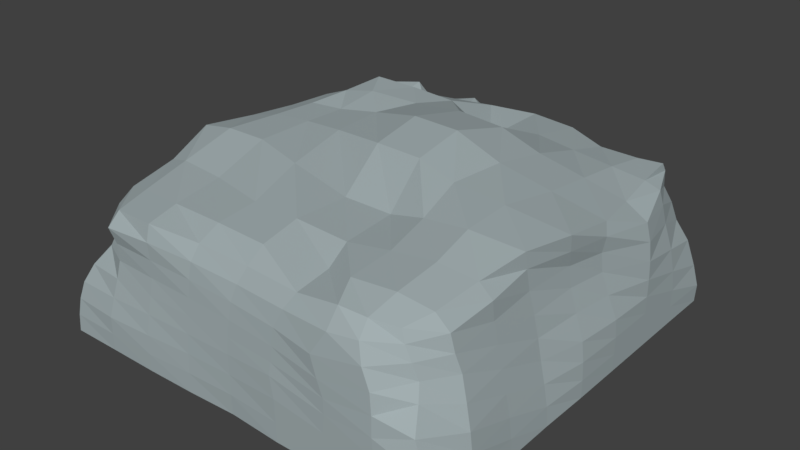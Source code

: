 # Source: Mine.blend  (saved by Blender 2.79.0; exported with 4.5.12 LTS)
import bpy
from mathutils import Matrix  # noqa: F401  (used for matrix-valued properties, if any)

bpy.ops.wm.read_factory_settings(use_empty=True)
scene = bpy.context.scene
scene.name = 'Scene'

# ---- collections
col_collection_1 = bpy.data.collections.new('Collection 1'); scene.collection.children.link(col_collection_1)

# ---- materials (node trees are filled in below, after node groups)
mat_black = bpy.data.materials.new('Black')
mat_black.alpha_threshold = 0.0
mat_black.use_transparent_shadow = False
mat_black.diffuse_color = (0.0, 0.0, 0.0, 1.0)
mat_black.roughness = 0.5
mat_black.line_color = (0.0, 0.0, 0.0, 1.0)
mat_rock = bpy.data.materials.new('Rock')
mat_rock.alpha_threshold = 0.0
mat_rock.use_transparent_shadow = False
mat_rock.diffuse_color = (0.3636, 0.4262, 0.4385, 1.0)
mat_rock.roughness = 0.5

# ---- material node trees

# ---- world
world_world = bpy.data.worlds.new('World'); scene.world = world_world
world_world.color = (0.05088, 0.05088, 0.05088)
world_world.use_sun_shadow = False
world_world.sun_shadow_jitter_overblur = 0.0
world_world.cycles.sampling_method = 'MANUAL'

# ---- meshes
me_cube = bpy.data.meshes.new('Cube')
me_cube.from_pydata([(-0.06923, 0.004854, 5.932), (-6.066, 0.004932, 5.932), (-6.087, -0.02152, -0.04424), (-0.06438, 0.003915, -0.06792), (-0.7795, 1.986, 5.517), (-5.564, 1.873, 5.413), (-4.859, 2.213, 0.7902), (-0.5763, 2.117, 0.3476), (-3.066, 0.03028, 5.916), (-0.06759, 0.004323, 2.934), (-0.4799, 1.221, 5.611), (-6.068, 0.004285, 2.934), (-5.855, 1.012, 5.717), (-3.066, 0.003918, -0.02988), (-5.67, 0.743, 0.3035), (-0.403, 1.239, 0.0937), (-2.947, 1.982, 5.633), (-0.2992, 2.231, 3.068), (-5.589, 2.348, 3.0), (-2.846, 2.141, -0.01728), (-0.244, 1.138, 2.916), (-5.968, 1.114, 2.944), (-3.114, 1.08, 5.865), (-3.233, 2.571, 3.048), (-3.068, 0.004285, 2.934), (-4.568, 0.004285, 5.934), (-0.06751, 0.004285, 1.434), (-0.6202, 1.641, 5.552), (-6.068, 0.004285, 1.434), (-5.597, 1.52, 5.451), (-1.553, 0.002902, -0.01977), (-4.865, 1.175, 0.8684), (-0.584, 1.739, 0.2191), (-4.57, 2.024, 5.722), (-0.4532, 2.038, 1.529), (-5.357, 2.353, 1.734), (-1.553, 2.074, 0.2906), (-1.568, 0.004335, 5.934), (-0.06998, 0.005361, 4.433), (-0.1522, 0.5659, 5.896), (-6.068, 0.004285, 4.434), (-6.023, 0.5043, 5.89), (-4.568, 0.002677, -0.05365), (-5.879, 0.2812, 0.1065), (-0.1153, 0.5836, -0.01904), (-1.488, 2.078, 5.711), (-0.5636, 2.159, 4.49), (-5.687, 2.111, 4.396), (-4.174, 2.297, 0.6358), (-0.06827, 1.005, 1.434), (-0.2735, 1.11, 4.403), (-0.3608, 1.758, 2.952), (-0.08488, 0.512, 2.93), (-1.291, 1.152, 0.4271), (-4.709, 0.8983, -0.0251), (-2.784, 1.716, 0.3693), (-5.898, 0.9965, 1.524), (-6.018, 1.05, 4.413), (-6.057, 0.5147, 2.934), (-5.841, 1.789, 2.976), (-4.558, 1.068, 5.829), (-1.545, 0.9784, 5.933), (-3.092, 0.5853, 5.905), (-3.072, 1.543, 5.813), (-4.641, 2.456, 2.874), (-1.878, 2.477, 3.22), (-2.943, 2.274, 4.828), (-3.115, 2.566, 1.473), (-3.066, -0.008179, 1.481), (-3.066, 0.005522, 4.437), (-1.568, 0.004285, 2.934), (-4.568, 0.004372, 2.934), (-4.568, 0.004285, 4.434), (-1.568, 0.004285, 4.434), (-1.563, -0.008377, 1.483), (-1.71, 2.368, 1.606), (-1.664, 2.219, 4.649), (-4.597, 2.216, 4.555), (-1.726, 1.473, 5.924), (-1.569, 0.5071, 5.934), (-4.576, 0.5256, 5.917), (-5.897, 1.643, 4.362), (-6.065, 0.5049, 4.434), (-6.064, 0.5066, 1.438), (-4.184, 1.33, 0.8866), (-4.639, 0.5036, -0.1071), (-1.336, 0.5279, 0.3256), (-0.1247, 0.5317, 4.422), (-0.3982, 1.688, 4.415), (-0.1054, 1.544, 1.443), (-0.06751, 0.5043, 1.434), (-1.479, 1.71, 0.1134), (-5.621, 1.704, 1.658), (-4.529, 1.565, 5.792), (-4.482, 2.6, 1.717), (-4.568, 0.004177, 1.435), (-5.318, 0.004962, 5.932), (-0.06751, 0.004285, 0.6841), (-0.7179, 1.828, 5.547), (-6.073, -0.02395, 0.6749), (-5.578, 1.731, 5.44), (-0.8172, 0.004126, -0.06447), (-4.838, 1.808, 0.8125), (-0.5692, 1.992, 0.2722), (-5.269, 1.954, 5.635), (-0.5498, 2.065, 0.8736), (-5.052, 2.164, 1.028), (-0.9633, 2.079, 0.322), (-2.318, 0.005812, 5.934), (-0.07481, 0.007486, 3.682), (-0.3532, 0.9532, 5.82), (-6.068, 0.004285, 3.684), (-5.966, 0.755, 5.832), (-3.818, -0.007264, 0.01489), (-5.76, 0.4609, 0.177), (-0.2185, 0.9712, 0.05731), (-2.123, 1.975, 5.681), (-0.4409, 2.27, 3.794), (-5.805, 2.352, 3.687), (-3.554, 2.136, 0.09252), (-0.1425, 1.126, 0.7217), (-0.3003, 1.125, 3.646), (-0.3179, 1.993, 3.026), (-0.1238, 0.7884, 2.92), (-0.8504, 1.138, 0.01423), (-3.798, 0.7689, 1.137), (-2.697, 1.426, 0.8996), (-5.728, 0.778, 0.8966), (-5.994, 1.105, 3.674), (-6.067, 0.2545, 2.934), (-5.906, 1.448, 2.955), (-5.246, 1.049, 5.806), (-2.373, 1.068, 5.899), (-3.076, 0.3143, 5.921), (-3.1, 1.308, 5.843), (-5.169, 2.45, 2.967), (-2.491, 2.589, 3.117), (-2.921, 2.176, 5.398), (-3.222, 2.716, 2.306), (-3.069, -0.01991, 0.865), (-3.067, 0.004353, 3.684), (-0.8175, 0.004285, 2.934), (-3.818, 0.004285, 2.934), (-3.819, 0.01055, 5.928), (-0.06751, 0.004285, 2.184), (-0.546, 1.425, 5.516), (-6.068, 0.004285, 2.184), (-5.683, 1.273, 5.532), (-2.316, 0.0008523, -0.03492), (-5.151, 0.8026, 0.7646), (-0.4895, 1.502, 0.1317), (-3.763, 1.997, 5.634), (-0.3072, 2.099, 2.264), (-5.471, 2.334, 2.351), (-2.148, 2.135, 0.07207), (-0.8175, 0.005142, 5.932), (-0.06889, 0.004747, 5.184), (-0.08089, 0.2582, 5.923), (-6.066, 0.004637, 5.184), (-6.054, 0.2543, 5.921), (-5.325, -0.008379, -0.06959), (-6.011, 0.1907, 0.04454), (-0.05269, 0.2581, -0.0754), (-1.121, 2.041, 5.656), (-0.6247, 2.075, 5.167), (-5.722, 1.938, 5.056), (-4.621, 2.385, 0.7563), (-0.1887, 1.107, 2.257), (-0.2192, 1.074, 5.118), (-0.3324, 1.465, 2.938), (-0.07123, 0.2559, 2.933), (-5.081, 0.7002, 0.2548), (-2.848, 1.94, 0.1082), (-5.952, 1.091, 2.218), (-6.025, 1.007, 5.143), (-6.022, 0.8008, 2.937), (-5.761, 2.104, 3.0), (-3.842, 1.077, 5.843), (-0.8652, 1.063, 5.915), (-3.12, 0.8526, 5.888), (-3.013, 1.774, 5.755), (-4.071, 2.475, 2.873), (-1.136, 2.402, 3.205), (-2.937, 2.245, 3.996), (-2.977, 2.043, 0.9185), (-3.068, 0.004245, 2.184), (-3.068, 0.00534, 5.185), (-2.318, 0.004285, 2.934), (-5.318, 0.004343, 2.934), (-4.568, 0.004391, 3.684), (-4.568, 0.004285, 5.184), (-3.817, 0.004563, 4.435), (-5.318, 0.004285, 4.434), (-1.568, 0.004285, 3.684), (-1.568, 0.004286, 5.184), (-0.8177, 0.00437, 4.434), (-2.317, 0.004473, 4.434), (-1.56, -0.01836, 0.8715), (-1.567, 0.003936, 2.185), (-0.8175, 0.00416, 1.435), (-2.31, -0.02081, 1.528), (-2.377, 2.53, 1.512), (-1.034, 2.215, 1.595), (-1.783, 2.485, 2.405), (-1.639, 2.196, 0.8813), (-2.216, 2.189, 4.766), (-1.065, 2.259, 4.58), (-1.661, 2.177, 5.319), (-1.769, 2.312, 3.936), (-5.325, 2.219, 4.481), (-3.686, 2.249, 4.79), (-4.574, 2.127, 5.28), (-4.647, 2.459, 3.728), (-2.351, 1.517, 5.853), (-1.011, 1.602, 5.893), (-1.631, 1.2, 5.932), (-1.517, 1.814, 5.874), (-2.325, 0.61, 5.934), (-0.8241, 0.5118, 5.934), (-1.568, 0.2544, 5.934), (-1.54, 0.7694, 5.934), (-5.317, 0.5045, 5.933), (-3.839, 0.5587, 5.899), (-4.568, 0.2548, 5.934), (-4.579, 0.809, 5.872), (-5.903, 1.777, 3.669), (-5.874, 1.525, 5.014), (-5.96, 1.347, 4.383), (-5.82, 1.908, 4.362), (-6.062, 0.5114, 3.684), (-6.066, 0.5043, 5.183), (-6.067, 0.2543, 4.434), (-6.05, 0.7698, 4.429), (-5.992, 0.428, 0.7534), (-6.064, 0.5069, 2.185), (-6.067, 0.2543, 1.434), (-6.029, 0.7598, 1.464), (-3.521, 1.424, 1.012), (-4.681, 1.38, 0.6094), (-4.44, 1.031, 0.4477), (-4.141, 1.881, 0.7296), (-3.811, 0.4555, 0.2753), (-5.331, 0.4324, -0.03189), (-4.585, 0.2564, -0.06945), (-4.703, 0.7135, -0.1151), (-0.802, 0.5132, -0.05847), (-1.464, 0.2582, 0.1252), (-1.283, 0.8227, 0.4376), (-0.1682, 0.5487, 3.657), (-0.07896, 0.51, 5.182), (-0.1955, 0.8188, 4.412), (-0.0855, 0.2623, 4.429), (-0.4133, 1.744, 3.715), (-0.3923, 1.628, 5.114), (-0.4057, 1.953, 4.439), (-0.3452, 1.4, 4.405), (-0.3038, 1.755, 0.7834), (-0.2915, 1.7, 2.333), (-0.1645, 1.809, 1.463), (-0.07901, 1.269, 1.436), (-0.06747, 0.5114, 0.6838), (-0.06751, 0.5043, 2.184), (-0.06751, 0.7543, 1.434), (-0.06751, 0.2543, 1.434), (-0.9618, 1.692, 0.07311), (-2.036, 1.756, 0.1611), (-1.423, 1.451, 0.2245), (-1.506, 1.921, 0.1054), (-5.115, 1.234, 1.224), (-5.786, 1.793, 2.294), (-5.67, 1.255, 1.605), (-5.53, 2.074, 1.683), (-5.206, 1.555, 5.77), (-3.811, 1.56, 5.798), (-4.531, 1.316, 5.796), (-4.55, 1.803, 5.798), (-5.002, 2.485, 1.703), (-3.871, 2.498, 1.487), (-4.688, 2.409, 2.162), (-4.259, 2.525, 1.057), (-4.568, -0.0007389, 0.7161), (-4.568, 0.004285, 2.184), (-3.818, -0.0007957, 1.459), (-5.318, 0.004285, 1.434), (-5.318, 0.004285, 2.184), (-3.818, 0.004285, 2.184), (-3.82, -0.02574, 0.8744), (-3.697, 2.401, 0.8803), (-4.06, 2.507, 2.128), (-5.115, 2.438, 2.29), (-3.791, 1.792, 5.76), (-3.826, 1.319, 5.819), (-5.207, 1.308, 5.762), (-5.688, 2.116, 2.341), (-5.857, 1.422, 2.248), (-5.303, 0.8593, 1.115), (-2.102, 1.966, 0.04315), (-1.923, 1.505, 0.5024), (-0.9174, 1.42, 0.03333), (-0.06751, 0.2543, 2.184), (-0.08116, 0.7652, 2.196), (-0.08865, 0.8008, 0.6979), (-0.2717, 1.429, 2.313), (-0.2559, 1.923, 2.316), (-0.351, 1.957, 0.8108), (-0.3238, 1.379, 5.07), (-0.4406, 1.874, 5.138), (-0.4345, 2.036, 3.755), (-0.06816, 0.2548, 5.184), (-0.1221, 0.7764, 5.169), (-0.2445, 0.836, 3.642), (-0.8105, 0.2535, -0.06483), (-5.252, 0.5315, 0.05187), (-5.337, 0.2306, -0.06161), (-3.816, 0.2253, 0.1216), (-4.575, 1.969, 0.6767), (-4.892, 0.9607, 0.4712), (-3.699, 1.042, 1.326), (-6.029, 0.7854, 2.196), (-6.067, 0.2543, 2.184), (-6.054, 0.2135, 0.7006), (-6.056, 0.7544, 5.173), (-6.067, 0.2543, 5.184), (-6.067, 0.2544, 3.684), (-5.816, 1.757, 5.006), (-5.949, 1.268, 5.072), (-5.943, 1.433, 3.668), (-3.85, 0.8273, 5.872), (-3.828, 0.2894, 5.921), (-5.317, 0.2543, 5.934), (-0.8544, 0.7882, 5.93), (-0.8177, 0.2547, 5.934), (-2.318, 0.2854, 5.934), (-1.101, 1.85, 5.824), (-0.896, 1.339, 5.903), (-2.366, 1.276, 5.88), (-3.891, 2.391, 3.893), (-3.738, 2.161, 5.339), (-5.313, 2.052, 5.161), (-1.128, 2.38, 3.938), (-1.073, 2.178, 5.239), (-2.115, 2.055, 5.179), (-1.029, 2.138, 0.9058), (-1.032, 2.308, 2.369), (-2.485, 2.724, 2.364), (-2.317, 0.002845, 2.189), (-0.8175, 0.004285, 2.184), (-0.8177, 0.003423, 0.6938), (-2.318, 0.004755, 5.184), (-0.8175, 0.00437, 5.184), (-0.8188, 0.004846, 3.684), (-5.318, 0.004285, 5.184), (-3.817, 0.004372, 5.184), (-3.818, 0.004285, 3.684), (-5.318, 0.004356, 3.684), (-2.318, 0.004285, 3.684), (-2.307, -0.02845, 0.943), (-2.275, 2.204, 0.7482), (-2.287, 2.188, 3.915), (-5.271, 2.455, 3.725), (-2.24, 1.77, 5.8), (-2.394, 0.8931, 5.92), (-5.285, 0.7827, 5.87), (-5.876, 2.102, 3.678), (-6.035, 0.7949, 3.68), (-5.882, 0.601, 0.8213), (-3.512, 1.846, 0.337), (-3.797, 0.5968, 0.7528), (-0.8165, 0.8093, -0.02075), (-0.1032, 0.2699, 3.674), (-0.3545, 1.429, 3.673), (-0.2536, 1.484, 0.7474), (-0.067, 0.2545, 0.6837), (-0.9398, 1.934, 0.09184), (-5.151, 1.77, 1.085), (-5.27, 1.779, 5.825), (-4.763, 2.624, 1.247), (-5.319, -0.001344, 0.6809), (-3.818, -0.007264, 0.01489), (-3.066, 0.003918, -0.02988), (-3.798, 0.7689, 1.137), (-3.054, 0.2675, 0.09784), (-2.697, 1.426, 0.8996), (-2.316, 0.0008523, -0.03492), (-1.553, 0.002902, -0.01977), (-1.291, 1.152, 0.4271), (-3.811, 0.4555, 0.2753), (-1.336, 0.5279, 0.3256), (-1.464, 0.2582, 0.1252), (-1.283, 0.8227, 0.4376), (-1.423, 1.451, 0.2245), (-1.923, 1.505, 0.5024), (-2.296, 0.2505, 0.06133), (-3.816, 0.2253, 0.1216), (-3.699, 1.042, 1.326), (-3.797, 0.5968, 0.7528), (-3.744, 0.6752, 3.052), (-2.769, 1.057, 2.575), (-2.644, 1.333, 2.815), (-3.083, 1.09, 1.762), (-1.238, 1.058, 2.343), (-2.744, 0.7029, 2.713), (-3.381, 0.4222, 2.854), (-3.758, 0.3619, 2.191), (-3.58, 0.417, 2.037), (-1.282, 0.4343, 2.241), (-1.229, 0.7291, 2.353), (-1.37, 1.357, 2.14), (-3.001, 0.1738, 2.013), (-1.411, 0.1645, 2.041), (-1.87, 1.411, 2.418), (-2.971, 0.7401, 1.791), (-2.243, 0.1569, 1.977), (-3.763, 0.1317, 2.037), (-3.646, 0.9484, 3.241), (-3.744, 0.5032, 2.668), (-6.004, 1.71, 0.8826), (-5.099, 2.055, 1.238), (-5.244, 2.11, 0.2482), (-5.624, 0.6263, -0.02099), (-5.822, 0.6138, 0.9354), (-5.432, 1.271, 1.714), (-4.345, 2.002, 0.6292), (-4.576, 1.251, -0.3319), (-4.739, 0.1666, 0.1745), (-4.915, 0.8088, 1.122), (-4.5, 1.417, 1.539), (-3.953, 0.9624, 0.6715), (-5.723, 2.01, 0.5384), (-5.584, 1.964, 1.05), (-5.262, 2.295, 0.7417), (-5.327, 1.764, 1.574), (-5.732, 1.504, 1.348), (-5.913, 1.403, 0.4352), (-5.521, 1.674, -0.05259), (-6.042, 1.121, 0.9408), (-5.963, 0.5836, 0.413), (-5.704, 0.9368, 1.394), (-4.721, 1.887, 1.578), (-4.97, 1.401, 1.913), (-4.748, 2.29, 0.322), (-4.702, 2.218, 0.9806), (-5.097, 0.5538, -0.2341), (-4.886, 1.795, -0.1164), (-5.478, 0.2273, 0.5211), (-5.426, 0.1965, -0.04413), (-5.198, 0.9125, 1.611), (-5.421, 0.6392, 1.056), (-4.233, 1.844, 1.152), (-4.392, 1.765, 0.1208), (-4.55, 0.3122, -0.1851), (-4.94, 0.3681, 0.6734), (-4.552, 1.005, 1.257), (-3.93, 1.516, 0.6201), (-4.231, 1.167, 1.149), (-4.079, 0.9816, 0.0969), (-4.138, 0.5618, 0.3366), (-4.376, 0.8549, 0.9965), (-3.947, 2.172, 0.5794), (-3.629, 1.809, 0.5909), (-3.625, 2.08, 0.2088), (-4.328, 2.032, 0.0299), (-4.38, 1.907, 0.4661), (-4.031, 1.705, 0.7801), (-3.502, 1.638, 0.1906), (-3.858, 1.8, -0.2383), (-4.356, 1.575, -0.09607), (-4.124, 1.553, 0.393), (-3.789, 1.41, 0.5462), (-3.87, 1.304, 0.03882), (-3.762, 2.186, 0.4106), (-3.76, 2.019, 0.5947), (-3.554, 2.015, 0.4359), (-3.8, 1.778, 0.7472), (-3.986, 1.936, 0.7045), (-4.056, 2.178, 0.3467), (-3.861, 2.175, 0.09439), (-4.206, 2.075, 0.5564), (-4.415, 2.065, 0.271), (-4.223, 1.821, 0.6659), (-3.631, 1.565, 0.6473), (-3.889, 1.509, 0.7889), (-3.454, 1.905, 0.1638), (-3.481, 1.738, 0.4242), (-4.256, 1.862, -0.1644), (-3.687, 1.965, -0.03977), (-4.475, 1.796, 0.1927), (-4.473, 1.889, -0.05636), (-4.139, 1.577, 0.6601), (-4.293, 1.732, 0.4439), (-3.552, 1.459, 0.3739), (-3.608, 1.722, -0.03549), (-4.255, 1.602, -0.2683), (-4.313, 1.582, 0.1691), (-3.972, 1.419, 0.3999), (-3.629, 1.399, 0.06424), (-3.841, 1.345, 0.3095), (-3.881, 1.475, -0.1764), (-4.074, 1.377, -0.1039), (-4.0, 1.38, 0.244)], [], [(377, 99, 2, 160), (376, 166, 6, 106), (375, 104, 5, 100), (374, 106, 6, 102), (373, 107, 7, 103), (372, 97, 3, 162), (371, 120, 15, 150), (370, 121, 20, 169), (369, 109, 9, 170), (368, 124, 15, 115), (266, 53, 385, 390), (366, 119, 19, 172), (365, 127, 14, 114), (364, 128, 21, 175), (363, 118, 18, 176), (362, 131, 12, 112), (361, 132, 22, 179), (360, 116, 16, 180), (359, 135, 18, 118), (358, 136, 23, 183), (357, 154, 19, 184), (356, 139, 13, 148), (355, 140, 24, 187), (354, 111, 11, 188), (353, 189, 71, 142), (352, 190, 72, 191), (351, 158, 40, 192), (350, 193, 70, 141), (349, 194, 73, 195), (348, 186, 69, 196), (347, 197, 30, 101), (346, 198, 74, 199), (345, 185, 68, 200), (344, 201, 67, 138), (343, 202, 75, 203), (342, 107, 36, 204), (341, 205, 66, 137), (340, 206, 76, 207), (339, 182, 65, 208), (338, 209, 47, 165), (337, 210, 77, 211), (336, 181, 64, 212), (335, 213, 63, 134), (334, 214, 78, 215), (333, 163, 45, 216), (332, 217, 62, 133), (331, 218, 79, 219), (330, 178, 61, 220), (329, 221, 41, 159), (328, 222, 80, 223), (327, 177, 60, 224), (326, 225, 59, 130), (325, 226, 81, 227), (324, 165, 47, 228), (323, 229, 58, 129), (322, 230, 82, 231), (321, 174, 57, 232), (320, 233, 43, 161), (319, 234, 83, 235), (318, 173, 56, 236), (317, 237, 55, 126), (316, 238, 84, 239), (315, 166, 48, 240), (113, 314, 393, 378), (313, 242, 85, 243), (312, 171, 54, 244), (311, 245, 44, 162), (13, 113, 378, 379), (367, 125, 380, 395), (310, 248, 52, 123), (309, 249, 87, 250), (308, 156, 38, 251), (307, 252, 51, 122), (306, 253, 88, 254), (305, 168, 50, 255), (304, 256, 32, 103), (303, 257, 89, 258), (302, 167, 49, 259), (301, 260, 44, 115), (300, 261, 90, 262), (299, 144, 26, 263), (298, 264, 32, 150), (297, 265, 91, 266), (296, 154, 36, 267), (295, 268, 31, 149), (294, 269, 92, 270), (293, 153, 35, 271), (292, 272, 29, 147), (291, 273, 93, 274), (290, 151, 33, 275), (289, 276, 35, 153), (288, 277, 94, 278), (287, 119, 48, 279), (286, 280, 42, 113), (285, 281, 95, 282), (284, 146, 28, 283), (281, 284, 283, 95), (71, 188, 284, 281), (188, 11, 146, 284), (185, 285, 282, 68), (24, 142, 285, 185), (142, 71, 281, 285), (139, 286, 113, 13), (68, 282, 286, 139), (282, 95, 280, 286), (277, 287, 279, 94), (67, 184, 287, 277), (184, 19, 119, 287), (181, 288, 278, 64), (23, 138, 288, 181), (138, 67, 277, 288), (135, 289, 153, 18), (64, 278, 289, 135), (278, 94, 276, 289), (273, 290, 275, 93), (63, 180, 290, 273), (180, 16, 151, 290), (177, 291, 274, 60), (22, 134, 291, 177), (134, 63, 273, 291), (131, 292, 147, 12), (60, 274, 292, 131), (274, 93, 272, 292), (269, 293, 271, 92), (59, 176, 293, 269), (176, 18, 153, 293), (173, 294, 270, 56), (21, 130, 294, 173), (130, 59, 269, 294), (127, 295, 149, 14), (56, 270, 295, 127), (270, 92, 268, 295), (265, 296, 267, 91), (55, 172, 296, 265), (172, 19, 154, 296), (30, 148, 383, 384), (148, 13, 379, 383), (126, 55, 265, 297), (124, 298, 150, 15), (53, 266, 298, 124), (266, 91, 264, 298), (261, 299, 263, 90), (52, 170, 299, 261), (170, 9, 144, 299), (167, 300, 262, 49), (20, 123, 300, 167), (123, 52, 261, 300), (120, 301, 115, 15), (49, 262, 301, 120), (262, 90, 260, 301), (257, 302, 259, 89), (51, 169, 302, 257), (169, 20, 167, 302), (152, 303, 258, 34), (17, 122, 303, 152), (122, 51, 257, 303), (105, 304, 103, 7), (34, 258, 304, 105), (258, 89, 256, 304), (253, 305, 255, 88), (27, 145, 305, 253), (145, 10, 168, 305), (164, 306, 254, 46), (4, 98, 306, 164), (98, 27, 253, 306), (117, 307, 122, 17), (46, 254, 307, 117), (254, 88, 252, 307), (249, 308, 251, 87), (39, 157, 308, 249), (157, 0, 156, 308), (168, 309, 250, 50), (10, 110, 309, 168), (110, 39, 249, 309), (121, 310, 123, 20), (50, 250, 310, 121), (250, 87, 248, 310), (241, 367, 395, 386), (125, 317, 394, 380), (126, 297, 391, 382), (247, 86, 387, 389), (297, 266, 390, 391), (53, 247, 389, 385), (101, 311, 162, 3), (30, 246, 311, 101), (246, 86, 245, 311), (242, 312, 244, 85), (43, 114, 312, 242), (114, 14, 171, 312), (160, 313, 243, 42), (2, 161, 313, 160), (161, 43, 242, 313), (317, 126, 382, 394), (42, 243, 314, 113), (243, 85, 241, 314), (238, 315, 240, 84), (31, 102, 315, 238), (102, 6, 166, 315), (171, 316, 239, 54), (14, 149, 316, 171), (149, 31, 238, 316), (246, 30, 384, 388), (54, 239, 317, 125), (239, 84, 237, 317), (234, 318, 236, 83), (58, 175, 318, 234), (175, 21, 173, 318), (146, 319, 235, 28), (11, 129, 319, 146), (129, 58, 234, 319), (99, 320, 161, 2), (28, 235, 320, 99), (235, 83, 233, 320), (230, 321, 232, 82), (41, 112, 321, 230), (112, 12, 174, 321), (158, 322, 231, 40), (1, 159, 322, 158), (159, 41, 230, 322), (111, 323, 129, 11), (40, 231, 323, 111), (231, 82, 229, 323), (226, 324, 228, 81), (29, 100, 324, 226), (100, 5, 165, 324), (174, 325, 227, 57), (12, 147, 325, 174), (147, 29, 226, 325), (128, 326, 130, 21), (57, 227, 326, 128), (227, 81, 225, 326), (222, 327, 224, 80), (62, 179, 327, 222), (179, 22, 177, 327), (143, 328, 223, 25), (8, 133, 328, 143), (133, 62, 222, 328), (96, 329, 159, 1), (25, 223, 329, 96), (223, 80, 221, 329), (218, 330, 220, 79), (39, 110, 330, 218), (110, 10, 178, 330), (155, 331, 219, 37), (0, 157, 331, 155), (157, 39, 218, 331), (108, 332, 133, 8), (37, 219, 332, 108), (219, 79, 217, 332), (214, 333, 216, 78), (27, 98, 333, 214), (98, 4, 163, 333), (178, 334, 215, 61), (10, 145, 334, 178), (145, 27, 214, 334), (132, 335, 134, 22), (61, 215, 335, 132), (215, 78, 213, 335), (210, 336, 212, 77), (66, 183, 336, 210), (183, 23, 181, 336), (151, 337, 211, 33), (16, 137, 337, 151), (137, 66, 210, 337), (104, 338, 165, 5), (33, 211, 338, 104), (211, 77, 209, 338), (206, 339, 208, 76), (46, 117, 339, 206), (117, 17, 182, 339), (163, 340, 207, 45), (4, 164, 340, 163), (164, 46, 206, 340), (116, 341, 137, 16), (45, 207, 341, 116), (207, 76, 205, 341), (202, 342, 204, 75), (34, 105, 342, 202), (105, 7, 107, 342), (182, 343, 203, 65), (17, 152, 343, 182), (152, 34, 202, 343), (136, 344, 138, 23), (65, 203, 344, 136), (203, 75, 201, 344), (198, 345, 200, 74), (70, 187, 345, 198), (187, 24, 185, 345), (144, 346, 199, 26), (9, 141, 346, 144), (141, 70, 198, 346), (97, 347, 101, 3), (26, 199, 347, 97), (199, 74, 197, 347), (194, 348, 196, 73), (37, 108, 348, 194), (108, 8, 186, 348), (156, 349, 195, 38), (0, 155, 349, 156), (155, 37, 194, 349), (109, 350, 141, 9), (38, 195, 350, 109), (195, 73, 193, 350), (190, 351, 192, 72), (25, 96, 351, 190), (96, 1, 158, 351), (186, 352, 191, 69), (8, 143, 352, 186), (143, 25, 190, 352), (140, 353, 142, 24), (69, 191, 353, 140), (191, 72, 189, 353), (189, 354, 188, 71), (72, 192, 354, 189), (192, 40, 111, 354), (193, 355, 187, 70), (73, 196, 355, 193), (196, 69, 140, 355), (197, 356, 148, 30), (74, 200, 356, 197), (200, 68, 139, 356), (201, 357, 184, 67), (75, 204, 357, 201), (204, 36, 154, 357), (205, 358, 183, 66), (76, 208, 358, 205), (208, 65, 136, 358), (209, 359, 118, 47), (77, 212, 359, 209), (212, 64, 135, 359), (213, 360, 180, 63), (78, 216, 360, 213), (216, 45, 116, 360), (217, 361, 179, 62), (79, 220, 361, 217), (220, 61, 132, 361), (221, 362, 112, 41), (80, 224, 362, 221), (224, 60, 131, 362), (225, 363, 176, 59), (81, 228, 363, 225), (228, 47, 118, 363), (229, 364, 175, 58), (82, 232, 364, 229), (232, 57, 128, 364), (233, 365, 114, 43), (83, 236, 365, 233), (236, 56, 127, 365), (237, 366, 172, 55), (84, 240, 366, 237), (240, 48, 119, 366), (86, 246, 388, 387), (85, 244, 367, 241), (244, 54, 125, 367), (245, 368, 115, 44), (86, 247, 368, 245), (247, 53, 124, 368), (248, 369, 170, 52), (87, 251, 369, 248), (251, 38, 109, 369), (252, 370, 169, 51), (88, 255, 370, 252), (255, 50, 121, 370), (256, 371, 150, 32), (89, 259, 371, 256), (259, 49, 120, 371), (260, 372, 162, 44), (90, 263, 372, 260), (263, 26, 97, 372), (264, 373, 103, 32), (91, 267, 373, 264), (267, 36, 107, 373), (268, 374, 102, 31), (92, 271, 374, 268), (271, 35, 106, 374), (272, 375, 100, 29), (93, 275, 375, 272), (275, 33, 104, 375), (276, 376, 106, 35), (94, 279, 376, 276), (279, 48, 166, 376), (280, 377, 160, 42), (95, 283, 377, 280), (283, 28, 99, 377), (380, 394, 414, 396), (391, 390, 407, 410), (388, 392, 412, 409), (390, 385, 400, 407), (394, 382, 398, 414), (385, 389, 406, 400), (389, 387, 405, 406), (393, 386, 403, 413), (387, 388, 409, 405), (383, 392, 388, 384), (379, 381, 392, 383), (381, 393, 413, 408), (378, 393, 381, 379), (395, 380, 396, 415), (386, 395, 415, 403), (314, 241, 386, 393), (415, 396, 397, 401), (413, 403, 402, 408), (412, 404, 405, 409), (411, 399, 400, 406), (399, 410, 407, 400), (397, 398, 410, 399), (404, 411, 406, 405), (402, 401, 411, 404), (401, 397, 399, 411), (408, 402, 404, 412), (396, 414, 398, 397), (403, 415, 401, 402), (392, 381, 408, 412), (382, 391, 410, 398), (416, 429, 428), (417, 429, 431), (416, 428, 433), (416, 433, 435), (416, 435, 432), (417, 431, 438), (418, 430, 440), (419, 434, 442), (420, 436, 444), (421, 437, 446), (417, 438, 441), (418, 440, 443), (419, 442, 445), (420, 444, 447), (421, 446, 439), (422, 448, 453), (423, 449, 455), (424, 450, 456), (425, 451, 457), (426, 452, 454), (454, 457, 427), (454, 452, 457), (452, 425, 457), (457, 456, 427), (457, 451, 456), (451, 424, 456), (456, 455, 427), (456, 450, 455), (450, 423, 455), (455, 453, 427), (455, 449, 453), (449, 422, 453), (453, 454, 427), (453, 448, 454), (448, 426, 454), (439, 452, 426), (439, 446, 452), (446, 425, 452), (447, 451, 425), (447, 444, 451), (444, 424, 451), (445, 450, 424), (445, 442, 450), (442, 423, 450), (443, 449, 423), (443, 440, 449), (440, 422, 449), (441, 448, 422), (441, 438, 448), (438, 426, 448), (446, 447, 425), (446, 437, 447), (437, 420, 447), (444, 445, 424), (444, 436, 445), (436, 419, 445), (442, 443, 423), (442, 434, 443), (434, 418, 443), (440, 441, 422), (440, 430, 441), (430, 417, 441), (438, 439, 426), (438, 431, 439), (431, 421, 439), (432, 437, 421), (432, 435, 437), (435, 420, 437), (435, 436, 420), (435, 433, 436), (433, 419, 436), (433, 434, 419), (433, 428, 434), (428, 418, 434), (431, 432, 421), (431, 429, 432), (429, 416, 432), (428, 430, 418), (428, 429, 430), (429, 417, 430), (458, 471, 470), (459, 471, 473), (458, 470, 475), (458, 475, 477), (458, 477, 474), (459, 473, 480), (460, 472, 482), (461, 476, 484), (462, 478, 486), (463, 479, 488), (459, 480, 483), (460, 482, 485), (461, 484, 487), (462, 486, 489), (463, 488, 481), (464, 490, 495), (465, 491, 497), (466, 492, 498), (467, 493, 499), (468, 494, 496), (496, 499, 469), (496, 494, 499), (494, 467, 499), (499, 498, 469), (499, 493, 498), (493, 466, 498), (498, 497, 469), (498, 492, 497), (492, 465, 497), (497, 495, 469), (497, 491, 495), (491, 464, 495), (495, 496, 469), (495, 490, 496), (490, 468, 496), (481, 494, 468), (481, 488, 494), (488, 467, 494), (489, 493, 467), (489, 486, 493), (486, 466, 493), (487, 492, 466), (487, 484, 492), (484, 465, 492), (485, 491, 465), (485, 482, 491), (482, 464, 491), (483, 490, 464), (483, 480, 490), (480, 468, 490), (488, 489, 467), (488, 479, 489), (479, 462, 489), (486, 487, 466), (486, 478, 487), (478, 461, 487), (484, 485, 465), (484, 476, 485), (476, 460, 485), (482, 483, 464), (482, 472, 483), (472, 459, 483), (480, 481, 468), (480, 473, 481), (473, 463, 481), (474, 479, 463), (474, 477, 479), (477, 462, 479), (477, 478, 462), (477, 475, 478), (475, 461, 478), (475, 476, 461), (475, 470, 476), (470, 460, 476), (473, 474, 463), (473, 471, 474), (471, 458, 474), (470, 472, 460), (470, 471, 472), (471, 459, 472)])
me_cube.polygons.foreach_set('material_index', [1, 1, 1, 1, 1, 1, 1, 1, 1, 1, 1, 1, 1, 1, 1, 1, 1, 1, 1, 1, 1, 1, 1, 1, 1, 1, 1, 1, 1, 1, 1, 1, 1, 1, 1, 1, 1, 1, 1, 1, 1, 1, 1, 1, 1, 1, 1, 1, 1, 1, 1, 1, 1, 1, 1, 1, 1, 1, 1, 1, 1, 1, 1, 1, 1, 1, 1, 1, 1, 1, 1, 1, 1, 1, 1, 1, 1, 1, 1, 1, 1, 1, 1, 1, 1, 1, 1, 1, 1, 1, 1, 1, 1, 1, 1, 1, 1, 1, 1, 1, 1, 1, 1, 1, 1, 1, 1, 1, 1, 1, 1, 1, 1, 1, 1, 1, 1, 1, 1, 1, 1, 1, 1, 1, 1, 1, 1, 1, 1, 1, 1, 1, 1, 1, 1, 1, 1, 1, 1, 1, 1, 1, 1, 1, 1, 1, 1, 1, 1, 1, 1, 1, 1, 1, 1, 1, 1, 1, 1, 1, 1, 1, 1, 1, 1, 1, 1, 1, 1, 1, 1, 1, 1, 1, 1, 1, 1, 1, 1, 1, 1, 1, 1, 1, 1, 1, 1, 1, 1, 1, 1, 1, 1, 1, 1, 1, 1, 1, 1, 1, 1, 1, 1, 1, 1, 1, 1, 1, 1, 1, 1, 1, 1, 1, 1, 1, 1, 1, 1, 1, 1, 1, 1, 1, 1, 1, 1, 1, 1, 1, 1, 1, 1, 1, 1, 1, 1, 1, 1, 1, 1, 1, 1, 1, 1, 1, 1, 1, 1, 1, 1, 1, 1, 1, 1, 1, 1, 1, 1, 1, 1, 1, 1, 1, 1, 1, 1, 1, 1, 1, 1, 1, 1, 1, 1, 1, 1, 1, 1, 1, 1, 1, 1, 1, 1, 1, 1, 1, 1, 1, 1, 1, 1, 1, 1, 1, 1, 1, 1, 1, 1, 1, 1, 1, 1, 1, 1, 1, 1, 1, 1, 1, 1, 1, 1, 1, 1, 1, 1, 1, 1, 1, 1, 1, 1, 1, 1, 1, 1, 1, 1, 1, 1, 1, 1, 1, 1, 1, 1, 1, 1, 1, 1, 1, 1, 1, 1, 1, 1, 1, 1, 1, 1, 1, 1, 1, 1, 1, 1, 1, 1, 1, 1, 1, 1, 1, 1, 1, 1, 1, 1, 1, 1, 1, 1, 1, 1, 1, 1, 1, 1, 1, 1, 1, 1, 1, 1, 1, 1, 1, 1, 1, 1, 1, 1, 1, 1, 1, 1, 1, 0, 0, 0, 0, 0, 0, 0, 0, 0, 0, 0, 0, 1, 1, 1, 1, 1, 1, 1, 1, 1, 1, 1, 1, 1, 1, 1, 1, 1, 1, 1, 1, 1, 1, 1, 1, 1, 1, 1, 1, 1, 1, 1, 1, 1, 1, 1, 1, 1, 1, 1, 1, 1, 1, 1, 1, 1, 1, 1, 1, 1, 1, 1, 1, 1, 1, 1, 1, 1, 1, 1, 1, 1, 1, 1, 1, 1, 1, 1, 1, 1, 1, 1, 1, 1, 1, 1, 1, 1, 1, 1, 1, 1, 1, 1, 1, 1, 1, 1, 1, 1, 1, 1, 1, 1, 1, 1, 1, 1, 1, 1, 1, 1, 1, 1, 1, 1, 1, 1, 1, 1, 1, 1, 1, 1, 1, 1, 1, 1, 1, 1, 1, 1, 1, 1, 1, 1, 1, 1, 1, 1, 1, 1, 1, 1, 1, 1, 1, 1, 1, 1, 1, 1, 1, 1, 1, 1, 1, 1, 1, 1, 1, 1, 1, 1, 1, 1, 1, 1, 1, 1, 1, 1, 1])
me_cube.materials.append(mat_black)
me_cube.materials.append(mat_rock)
me_cube.use_remesh_preserve_volume = False
me_cube.use_remesh_preserve_attributes = False
me_cube.use_mirror_vertex_groups = False
me_cube.update()

# ---- objects
ob_cube = bpy.data.objects.new('Cube', me_cube)

# ---- transforms, parenting, visibility, modifiers, constraints
ob_cube.location = (0.0, 0.0, 0.0)
ob_cube.rotation_euler = (1.571, -0.0, 0.0)
ob_cube.lock_rotations_4d = False
ob_cube.empty_display_type = 'ARROWS'
ob_cube.lineart.crease_threshold = 0.0

# ---- collection membership
col_collection_1.objects.link(ob_cube)

# ---- scene / render settings (as saved in the file)
scene.frame_start = 1; scene.frame_end = 250; scene.frame_set(0)
scene.render.engine = 'BLENDER_EEVEE_NEXT'
scene.render.resolution_percentage = 50
scene.render.dither_intensity = 0.0
scene.cycles.use_denoising = False
scene.cycles.samples = 128
scene.cycles.sampling_pattern = 'TABULATED_SOBOL'
scene.cycles.use_adaptive_sampling = False
scene.cycles.use_light_tree = False
scene.cycles.blur_glossy = 0.0
scene.cycles.sample_clamp_indirect = 0.0
scene.view_settings.view_transform = 'Standard'
bpy.context.view_layer.update()

# ---- added for rendering (the .blend has no active camera and no usable light): camera, sun
cam_auto = bpy.data.cameras.new('AutoCamera')
cam_auto.lens = 50.0
cam_auto.sensor_width = 36.0
cam_auto.clip_end = 1000.0
ob_auto_camera = bpy.data.objects.new('AutoCamera', cam_auto)
scene.collection.objects.link(ob_auto_camera)
ob_auto_camera.location = (5.37205, -12.9315, 8.10116)
ob_auto_camera.rotation_euler = (1.09748, -7.21219e-08, 0.694738)
scene.camera = ob_auto_camera
light_auto_sun = bpy.data.lights.new('AutoSun', 'SUN')
light_auto_sun.energy = 3.0
light_auto_sun.angle = 0.0523599
ob_auto_sun = bpy.data.objects.new('AutoSun', light_auto_sun)
scene.collection.objects.link(ob_auto_sun)
ob_auto_sun.rotation_euler = (0.872665, 0.174533, 0.523599)
bpy.context.view_layer.update()
